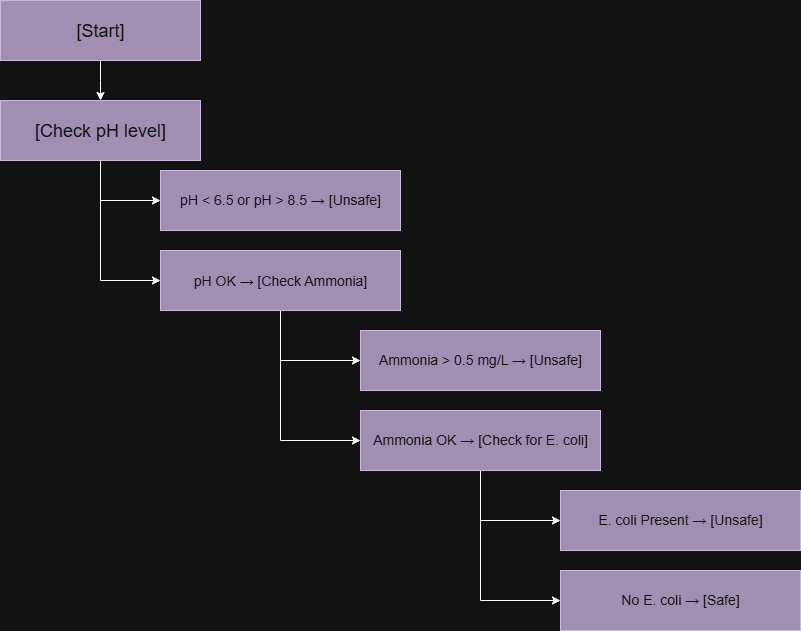

The diagram above was exported from draw.io. Its source (the exported page's mxGraphModel, read from the mxfile embedded in the PNG):
<mxGraphModel dx="872" dy="437" grid="1" gridSize="10" guides="1" tooltips="1" connect="1" arrows="1" fold="1" page="1" pageScale="1" pageWidth="850" pageHeight="1100" math="0" shadow="0">
  <root>
    <mxCell id="0" />
    <mxCell id="1" parent="0" />
    <mxCell id="-sitdOUKCF3iZw5R5wmt-2" style="edgeStyle=orthogonalEdgeStyle;rounded=0;orthogonalLoop=1;jettySize=auto;html=1;" edge="1" parent="1" source="-sitdOUKCF3iZw5R5wmt-1">
      <mxGeometry relative="1" as="geometry">
        <mxPoint x="100" y="100" as="targetPoint" />
      </mxGeometry>
    </mxCell>
    <mxCell id="-sitdOUKCF3iZw5R5wmt-1" value="&lt;p style=&quot;&quot; class=&quot;MsoNormal&quot;&gt;&lt;font style=&quot;font-size: 18px;&quot;&gt;[Start]&lt;/font&gt;&lt;/p&gt;" style="rounded=0;whiteSpace=wrap;html=1;fillColor=#76608a;strokeColor=#432D57;fontColor=#ffffff;" vertex="1" parent="1">
      <mxGeometry width="200" height="60" as="geometry" />
    </mxCell>
    <mxCell id="-sitdOUKCF3iZw5R5wmt-4" style="edgeStyle=orthogonalEdgeStyle;rounded=0;orthogonalLoop=1;jettySize=auto;html=1;" edge="1" parent="1" source="-sitdOUKCF3iZw5R5wmt-3">
      <mxGeometry relative="1" as="geometry">
        <mxPoint x="160" y="200" as="targetPoint" />
        <Array as="points">
          <mxPoint x="100" y="200" />
        </Array>
      </mxGeometry>
    </mxCell>
    <mxCell id="-sitdOUKCF3iZw5R5wmt-6" style="edgeStyle=orthogonalEdgeStyle;rounded=0;orthogonalLoop=1;jettySize=auto;html=1;" edge="1" parent="1" source="-sitdOUKCF3iZw5R5wmt-3">
      <mxGeometry relative="1" as="geometry">
        <mxPoint x="160" y="280" as="targetPoint" />
        <Array as="points">
          <mxPoint x="100" y="280" />
        </Array>
      </mxGeometry>
    </mxCell>
    <mxCell id="-sitdOUKCF3iZw5R5wmt-3" value="&lt;p style=&quot;&quot; class=&quot;MsoNormal&quot;&gt;&lt;font style=&quot;font-size: 18px;&quot;&gt;[Check pH level]&lt;/font&gt;&lt;/p&gt;" style="rounded=0;whiteSpace=wrap;html=1;fillColor=#76608a;strokeColor=#432D57;fontColor=#ffffff;" vertex="1" parent="1">
      <mxGeometry y="100" width="200" height="60" as="geometry" />
    </mxCell>
    <mxCell id="-sitdOUKCF3iZw5R5wmt-5" value="&lt;span style=&quot;line-height: 115%;&quot;&gt;&lt;font style=&quot;font-size: 14px;&quot;&gt;pH &amp;lt; 6.5 or pH &amp;gt; 8.5 → [Unsafe]&lt;/font&gt;&lt;/span&gt;" style="rounded=0;whiteSpace=wrap;html=1;fillColor=#76608a;strokeColor=#432D57;fontColor=#ffffff;" vertex="1" parent="1">
      <mxGeometry x="160" y="170" width="240" height="60" as="geometry" />
    </mxCell>
    <mxCell id="-sitdOUKCF3iZw5R5wmt-8" style="edgeStyle=orthogonalEdgeStyle;rounded=0;orthogonalLoop=1;jettySize=auto;html=1;" edge="1" parent="1" source="-sitdOUKCF3iZw5R5wmt-7">
      <mxGeometry relative="1" as="geometry">
        <mxPoint x="360" y="360" as="targetPoint" />
        <Array as="points">
          <mxPoint x="280" y="360" />
        </Array>
      </mxGeometry>
    </mxCell>
    <mxCell id="-sitdOUKCF3iZw5R5wmt-11" style="edgeStyle=orthogonalEdgeStyle;rounded=0;orthogonalLoop=1;jettySize=auto;html=1;" edge="1" parent="1" source="-sitdOUKCF3iZw5R5wmt-7">
      <mxGeometry relative="1" as="geometry">
        <mxPoint x="360" y="440" as="targetPoint" />
        <Array as="points">
          <mxPoint x="280" y="440" />
        </Array>
      </mxGeometry>
    </mxCell>
    <mxCell id="-sitdOUKCF3iZw5R5wmt-7" value="&lt;font style=&quot;font-size: 14px;&quot;&gt;pH OK → [Check Ammonia]&lt;/font&gt;" style="rounded=0;whiteSpace=wrap;html=1;fillColor=#76608a;fontColor=#ffffff;strokeColor=#432D57;" vertex="1" parent="1">
      <mxGeometry x="160" y="250" width="240" height="60" as="geometry" />
    </mxCell>
    <mxCell id="-sitdOUKCF3iZw5R5wmt-10" value="&lt;span style=&quot;line-height: 115%;&quot;&gt;&lt;font style=&quot;font-size: 14px;&quot;&gt;Ammonia &amp;gt; 0.5 mg/L → [Unsafe]&lt;/font&gt;&lt;/span&gt;" style="rounded=0;whiteSpace=wrap;html=1;fillColor=#76608a;fontColor=#ffffff;strokeColor=#432D57;" vertex="1" parent="1">
      <mxGeometry x="360" y="330" width="240" height="60" as="geometry" />
    </mxCell>
    <mxCell id="-sitdOUKCF3iZw5R5wmt-13" style="edgeStyle=orthogonalEdgeStyle;rounded=0;orthogonalLoop=1;jettySize=auto;html=1;" edge="1" parent="1" source="-sitdOUKCF3iZw5R5wmt-12">
      <mxGeometry relative="1" as="geometry">
        <mxPoint x="560" y="520" as="targetPoint" />
        <Array as="points">
          <mxPoint x="480" y="520" />
        </Array>
      </mxGeometry>
    </mxCell>
    <mxCell id="-sitdOUKCF3iZw5R5wmt-14" style="edgeStyle=orthogonalEdgeStyle;rounded=0;orthogonalLoop=1;jettySize=auto;html=1;" edge="1" parent="1" source="-sitdOUKCF3iZw5R5wmt-12">
      <mxGeometry relative="1" as="geometry">
        <mxPoint x="560" y="600" as="targetPoint" />
        <Array as="points">
          <mxPoint x="480" y="600" />
        </Array>
      </mxGeometry>
    </mxCell>
    <mxCell id="-sitdOUKCF3iZw5R5wmt-12" value="&lt;span style=&quot;line-height: 115%;&quot;&gt;&lt;font style=&quot;font-size: 14px;&quot;&gt;Ammonia OK → [Check for E. coli]&lt;/font&gt;&lt;/span&gt;" style="rounded=0;whiteSpace=wrap;html=1;fillColor=#76608a;fontColor=#ffffff;strokeColor=#432D57;" vertex="1" parent="1">
      <mxGeometry x="360" y="410" width="240" height="60" as="geometry" />
    </mxCell>
    <mxCell id="-sitdOUKCF3iZw5R5wmt-15" value="&lt;span style=&quot;line-height: 115%;&quot;&gt;&lt;font style=&quot;font-size: 14px;&quot;&gt;E. coli Present → [Unsafe]&lt;/font&gt;&lt;/span&gt;" style="rounded=0;whiteSpace=wrap;html=1;fillColor=#76608a;fontColor=#ffffff;strokeColor=#432D57;" vertex="1" parent="1">
      <mxGeometry x="560" y="490" width="240" height="60" as="geometry" />
    </mxCell>
    <mxCell id="-sitdOUKCF3iZw5R5wmt-16" value="&lt;span style=&quot;line-height: 115%;&quot;&gt;&lt;font style=&quot;font-size: 14px;&quot;&gt;No E. coli → [Safe]&lt;/font&gt;&lt;/span&gt;" style="rounded=0;whiteSpace=wrap;html=1;fillColor=#76608a;fontColor=#ffffff;strokeColor=#432D57;" vertex="1" parent="1">
      <mxGeometry x="560" y="570" width="240" height="60" as="geometry" />
    </mxCell>
  </root>
</mxGraphModel>